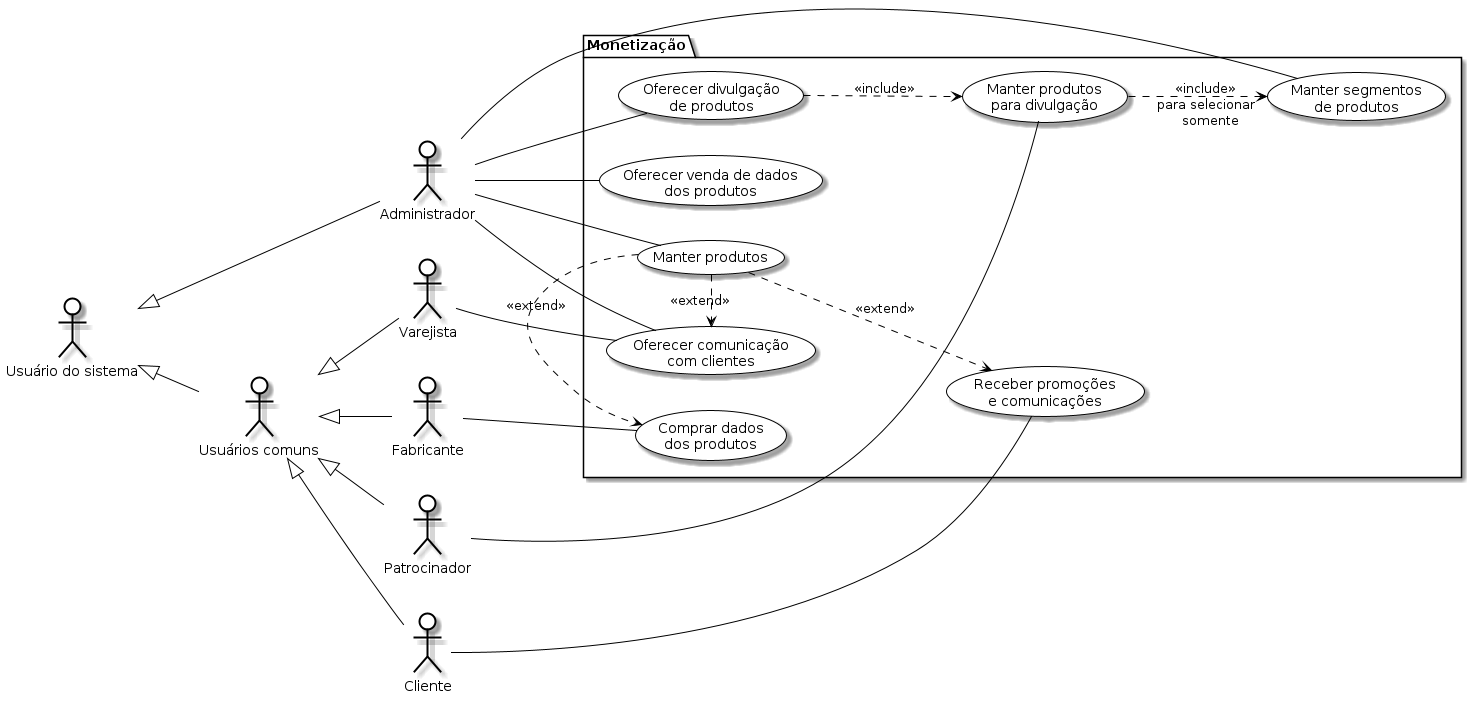

The diagram above was rendered by PlantUML. Its source (embedded in the PNG):
@startuml Monetização

skinparam defaultFontName  Helvetica
skinparam sequenceMessageAlign center
skinparam monochrome true

skinparam activity {
    ArrowColor Black
    BackgroundColor White
    BorderColor Black
    BorderThickness 1
}

skinparam actor {
    BackgroundColor White
    BorderColor Black
}

skinparam usecase {
    ArrowColor Black
    BackgroundColor White
    BorderColor Black
    BorderThickness 1
}

skinparam class {
    ArrowColor Black
    BackgroundColor White
    BorderColor Black
    BorderThickness 1
}


skinparam object {
    ArrowColor Black
    BackgroundColor White
    BorderColor Black
}

skinparam package {
    BackgroundColor White
    BorderColor Black
}


skinparam component {
    BackgroundColor White
    InterfaceBackgroundColor White
    BorderColor Black
    InterfaceBorderColor Black
}

skinparam note {
    BackgroundColor White
    BorderColor Black
}

skinparam state {
    ArrowColor Black
    BackgroundColor White
    BorderColor Black
}

skinparam sequence {
    ArrowColor Black
    BackgroundColor White
    ParticipantBackgroundColor White
    BorderColor Black
    LifeLineBorderColor Black
    ParticipantBorderColor Black
    BoxLineColor Black
}

skinparam interface {
    BackgroundColor White
    BorderColor Black
}

left to right direction

actor "Usuário do sistema" as user
actor "Usuários comuns" as common_user
actor Cliente as cli
actor Patrocinador as pat
actor Fabricante as fab
actor Varejista as var
actor Administrador as adm

user <|-- common_user
common_user <|-- cli
common_user <|-- pat
common_user <|-- fab
common_user <|-- var
user <|-- adm

package "Monetização" {
    usecase "Manter produtos" as uc_manter_produtos
    usecase "Oferecer divulgação\n de produtos" as uc_oferecer_divulgacao
    usecase "Manter produtos\n para divulgação" as uc_divulgar_produtos
    usecase "Manter segmentos\n de produtos" as uc_manter_segmentos
    adm -- uc_manter_produtos
    adm -- uc_oferecer_divulgacao
    adm -- uc_manter_segmentos
    pat - uc_divulgar_produtos
    uc_divulgar_produtos ..> uc_manter_segmentos: <<include>> "para selecionar \n somente"
    uc_oferecer_divulgacao ..> uc_divulgar_produtos: <<include>>

    usecase "Oferecer venda de dados\n dos produtos" as uc_oferecer_venda_dados
    usecase "Comprar dados\n dos produtos" as uc_comprar_dados
    adm -- uc_oferecer_venda_dados
    fab -- uc_comprar_dados
    uc_manter_produtos .> uc_comprar_dados: <<extend>>

    usecase "Oferecer comunicação\n com clientes" as uc_oferecer_comunicacao
    usecase "Receber promoções\n e comunicações" as uc_receber_promocoes
    adm -- uc_oferecer_comunicacao
    var -- uc_oferecer_comunicacao
    cli - uc_receber_promocoes
    uc_manter_produtos ..> uc_receber_promocoes: <<extend>>
    uc_manter_produtos .> uc_oferecer_comunicacao: <<extend>>
}

@enduml